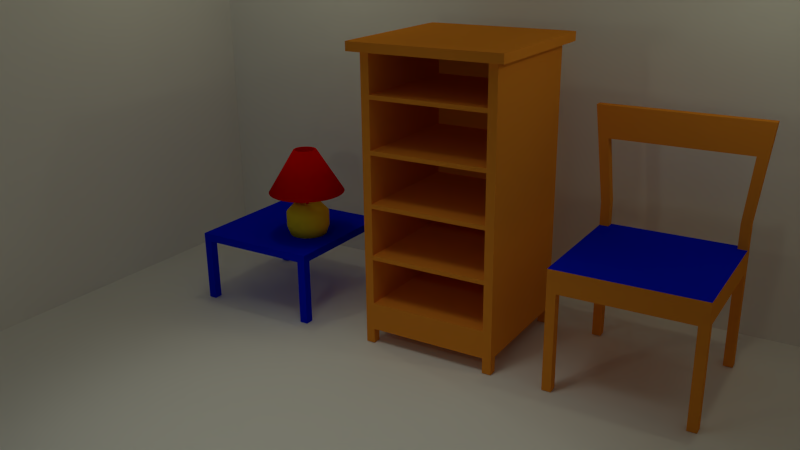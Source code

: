 # Source: TP3_light_shader.blend  (saved by Blender 2.76.0; exported with 4.5.12 LTS)
import bpy
from mathutils import Matrix  # noqa: F401  (used for matrix-valued properties, if any)

bpy.ops.wm.read_factory_settings(use_empty=True)
scene = bpy.context.scene
scene.name = 'Scene'

# ---- collections
col_collection_1 = bpy.data.collections.new('Collection 1'); scene.collection.children.link(col_collection_1)
col_collection_3 = bpy.data.collections.new('Collection 3'); scene.collection.children.link(col_collection_3)

# ---- materials (node trees are filled in below, after node groups)
mat_material_rouge = bpy.data.materials.new('Material_Rouge')
mat_material_rouge.alpha_threshold = 0.0
mat_material_rouge.use_transparent_shadow = False
mat_material_rouge.diffuse_color = (0.8, 0.001822, 0.000929, 1.0)
mat_material_rouge.roughness = 0.5
mat_material_jaune = bpy.data.materials.new('Material_Jaune')
mat_material_jaune.alpha_threshold = 0.0
mat_material_jaune.use_transparent_shadow = False
mat_material_jaune.diffuse_color = (0.8, 0.6265, 0.02556, 1.0)
mat_material_jaune.roughness = 0.5
mat_material_orange = bpy.data.materials.new('Material_Orange')
mat_material_orange.alpha_threshold = 0.0
mat_material_orange.use_transparent_shadow = False
mat_material_orange.diffuse_color = (0.8, 0.2752, 0.02865, 1.0)
mat_material_orange.specular_color = (1.0, 0.1756, 0.01266)
mat_material_orange.roughness = 0.5
mat_material_bleu = bpy.data.materials.new('Material_bleu')
mat_material_bleu.alpha_threshold = 0.0
mat_material_bleu.use_transparent_shadow = False
mat_material_bleu.diffuse_color = (0.001106, 0.00971, 0.8, 1.0)
mat_material_bleu.roughness = 0.5
mat_material_005 = bpy.data.materials.new('Material.005')
mat_material_005.alpha_threshold = 0.0
mat_material_005.use_transparent_shadow = False
mat_material_005.roughness = 0.5
mat_material_005.specular_intensity = 0.06962

# ---- material node trees

# ---- world
world_world = bpy.data.worlds.new('World'); scene.world = world_world
world_world.color = (0.05088, 0.05088, 0.05088)
world_world.use_sun_shadow = False
world_world.sun_shadow_jitter_overblur = 0.0
world_world.cycles.sampling_method = 'MANUAL'
world_world.cycles.sample_map_resolution = 256

# ---- cameras
cam_camera = bpy.data.cameras.new('Camera')
cam_camera.clip_end = 100.0
cam_camera.lens = 35.0
cam_camera.sensor_width = 32.0
cam_camera.sensor_height = 18.0
cam_camera.ortho_scale = 7.314
cam_camera.dof.focus_distance = 0.0
cam_camera.dof.aperture_fstop = 128.0

# ---- lights
light_point_002 = bpy.data.lights.new('Point.002', 'POINT')
light_point_002.color = (0.9912, 1.0, 0.6612)
light_point_002.transmission_factor = 0.0
light_point_002.energy = 26.0
light_point_002.shadow_buffer_clip_start = 0.5
light_point_002.shadow_soft_size = 0.1
light_point_002.shadow_maximum_resolution = 0.006
light_point_002.use_absolute_resolution = True
light_point_002.cycles.use_multiple_importance_sampling = False
light_point_001 = bpy.data.lights.new('Point.001', 'POINT')
light_point_001.color = (0.9912, 1.0, 0.6612)
light_point_001.transmission_factor = 0.0
light_point_001.energy = 26.0
light_point_001.shadow_buffer_clip_start = 0.5
light_point_001.shadow_soft_size = 0.1
light_point_001.shadow_maximum_resolution = 0.006
light_point_001.use_absolute_resolution = True
light_point_001.cycles.use_multiple_importance_sampling = False
light_point = bpy.data.lights.new('Point', 'POINT')
light_point.color = (0.9912, 1.0, 0.6612)
light_point.transmission_factor = 0.0
light_point.energy = 26.0
light_point.shadow_buffer_clip_start = 0.5
light_point.shadow_soft_size = 0.1
light_point.shadow_maximum_resolution = 0.006
light_point.use_absolute_resolution = True
light_point.cycles.use_multiple_importance_sampling = False
light_spot_001 = bpy.data.lights.new('Spot.001', 'SPOT')
light_spot_001.color = (0.9525, 1.0, 0.8523)
light_spot_001.transmission_factor = 0.0
light_spot_001.energy = 244.0
light_spot_001.shadow_buffer_clip_start = 0.5
light_spot_001.shadow_soft_size = 0.963
light_spot_001.shadow_maximum_resolution = 0.006
light_spot_001.use_absolute_resolution = True
light_spot_001.use_square = True
light_spot_001.spot_blend = 0.7196
light_spot_001.spot_size = 1.119
light_spot_001.cycles.use_multiple_importance_sampling = False

# ---- meshes
me_cylinder_002 = bpy.data.meshes.new('Cylinder.002')
me_cylinder_002.from_pydata([(2.576e-07, 0.8382, -3.09), (2.421e-07, 0.4526, -1.495), (0.1635, 0.8221, -3.09), (0.08829, 0.4439, -1.495), (0.3208, 0.7744, -3.09), (0.1732, 0.4181, -1.495), (0.4657, 0.6969, -3.09), (0.2514, 0.3763, -1.495), (0.5927, 0.5927, -3.09), (0.32, 0.32, -1.495), (0.6969, 0.4657, -3.09), (0.3763, 0.2514, -1.495), (0.7744, 0.3208, -3.09), (0.4181, 0.1732, -1.495), (0.8221, 0.1635, -3.09), (0.4439, 0.08829, -1.495), (0.8382, 3.478e-07, -3.09), (0.4526, 4.051e-07, -1.495), (0.8221, -0.1635, -3.09), (0.4439, -0.08829, -1.495), (0.7744, -0.3208, -3.09), (0.4181, -0.1732, -1.495), (0.6969, -0.4657, -3.09), (0.3763, -0.2514, -1.495), (0.5927, -0.5927, -3.09), (0.32, -0.32, -1.495), (0.4657, -0.6969, -3.09), (0.2514, -0.3763, -1.495), (0.3208, -0.7744, -3.09), (0.1732, -0.4181, -1.495), (0.1635, -0.8221, -3.09), (0.08829, -0.4439, -1.495), (-1.548e-08, -0.8382, -3.09), (1.371e-07, -0.4526, -1.495), (-0.1635, -0.8221, -3.09), (-0.08829, -0.4439, -1.495), (-0.3208, -0.7744, -3.09), (-0.1732, -0.4181, -1.495), (-0.4657, -0.6969, -3.09), (-0.2514, -0.3763, -1.495), (-0.5927, -0.5927, -3.09), (-0.32, -0.32, -1.495), (-0.6969, -0.4657, -3.09), (-0.3763, -0.2514, -1.495), (-0.7744, -0.3208, -3.09), (-0.4181, -0.1732, -1.495), (-0.8221, -0.1635, -3.09), (-0.4439, -0.08829, -1.495), (-0.8382, 1.094e-06, -3.09), (-0.4526, 7.863e-07, -1.495), (-0.8221, 0.1635, -3.09), (-0.4439, 0.08829, -1.495), (-0.7744, 0.3208, -3.09), (-0.4181, 0.1732, -1.495), (-0.6969, 0.4657, -3.09), (-0.3763, 0.2514, -1.495), (-0.5927, 0.5927, -3.09), (-0.32, 0.32, -1.495), (-0.4657, 0.6969, -3.09), (-0.2514, 0.3763, -1.495), (-0.3208, 0.7744, -3.09), (-0.1732, 0.4181, -1.495), (-0.1635, 0.8221, -3.09), (-0.08829, 0.4439, -1.495), (2.384e-07, 1.0, -2.636), (2.384e-07, 1.0, -1.969), (0.1951, 0.9808, -1.969), (0.1951, 0.9808, -2.636), (0.3827, 0.9239, -1.969), (0.3827, 0.9239, -2.636), (0.5556, 0.8315, -1.969), (0.5556, 0.8315, -2.636), (0.7071, 0.7071, -1.969), (0.7071, 0.7071, -2.636), (0.8315, 0.5556, -1.969), (0.8315, 0.5556, -2.636), (0.9239, 0.3827, -1.969), (0.9239, 0.3827, -2.636), (0.9808, 0.1951, -1.969), (0.9808, 0.1951, -2.636), (1.0, 3.139e-07, -1.969), (1.0, 3.139e-07, -2.636), (0.9808, -0.1951, -1.969), (0.9808, -0.1951, -2.636), (0.9239, -0.3827, -1.969), (0.9239, -0.3827, -2.636), (0.8315, -0.5556, -1.969), (0.8315, -0.5556, -2.636), (0.7071, -0.7071, -1.969), (0.7071, -0.7071, -2.636), (0.5556, -0.8315, -1.969), (0.5556, -0.8315, -2.636), (0.3827, -0.9239, -1.969), (0.3827, -0.9239, -2.636), (0.1951, -0.9808, -1.969), (0.1951, -0.9808, -2.636), (-8.742e-08, -1.0, -1.969), (-8.742e-08, -1.0, -2.636), (-0.1951, -0.9808, -1.969), (-0.1951, -0.9808, -2.636), (-0.3827, -0.9239, -1.969), (-0.3827, -0.9239, -2.636), (-0.5556, -0.8315, -1.969), (-0.5556, -0.8315, -2.636), (-0.7071, -0.7071, -1.969), (-0.7071, -0.7071, -2.636), (-0.8315, -0.5556, -1.969), (-0.8315, -0.5556, -2.636), (-0.9239, -0.3827, -1.969), (-0.9239, -0.3827, -2.636), (-0.9808, -0.1951, -1.969), (-0.9808, -0.1951, -2.636), (-1.0, 1.204e-06, -1.969), (-1.0, 1.204e-06, -2.636), (-0.9808, 0.1951, -1.969), (-0.9808, 0.1951, -2.636), (-0.9239, 0.3827, -1.969), (-0.9239, 0.3827, -2.636), (-0.8315, 0.5556, -1.969), (-0.8315, 0.5556, -2.636), (-0.7071, 0.7071, -1.969), (-0.7071, 0.7071, -2.636), (-0.5556, 0.8315, -1.969), (-0.5556, 0.8315, -2.636), (-0.3827, 0.9239, -1.969), (-0.3827, 0.9239, -2.636), (-0.1951, 0.9808, -1.969), (-0.1951, 0.9808, -2.636), (0.1102, 0.5541, -1.495), (2.901e-07, 0.5649, -1.495), (0.2162, 0.5219, -1.495), (0.3139, 0.4697, -1.495), (0.3995, 0.3995, -1.495), (0.4697, 0.3139, -1.495), (0.5219, 0.2162, -1.495), (0.5541, 0.1102, -1.495), (0.5649, 4.051e-07, -1.495), (0.5541, -0.1102, -1.495), (0.5219, -0.2162, -1.495), (0.4697, -0.3139, -1.495), (0.3995, -0.3995, -1.495), (0.3139, -0.4697, -1.495), (0.2162, -0.5219, -1.495), (0.1102, -0.5541, -1.495), (1.06e-07, -0.5649, -1.495), (-0.1102, -0.5541, -1.495), (-0.2162, -0.5219, -1.495), (-0.3139, -0.4697, -1.495), (-0.3995, -0.3995, -1.495), (-0.4697, -0.3139, -1.495), (-0.5219, -0.2162, -1.495), (-0.5541, -0.1102, -1.495), (-0.5649, 9.079e-07, -1.495), (-0.5541, 0.1102, -1.495), (-0.5219, 0.2162, -1.495), (-0.4697, 0.3139, -1.495), (-0.3995, 0.3995, -1.495), (-0.3139, 0.4697, -1.495), (-0.2162, 0.5219, -1.495), (-0.1102, 0.5541, -1.495), (0.01245, 0.06258, -1.624), (2.468e-07, 0.06381, -1.624), (0.02442, 0.05895, -1.624), (0.03545, 0.05306, -1.624), (0.04512, 0.04512, -1.624), (0.05306, 0.03545, -1.624), (0.05895, 0.02442, -1.624), (0.06258, 0.01245, -1.624), (0.06381, 4.149e-07, -1.624), (0.06258, -0.01245, -1.624), (0.05895, -0.02442, -1.624), (0.05306, -0.03545, -1.624), (0.04512, -0.04512, -1.624), (0.03545, -0.05306, -1.624), (0.02442, -0.05895, -1.624), (0.01245, -0.06258, -1.624), (2.656e-07, -0.06381, -1.624), (-0.01245, -0.06258, -1.624), (-0.02442, -0.05895, -1.624), (-0.03545, -0.05306, -1.624), (-0.04512, -0.04512, -1.624), (-0.05306, -0.03545, -1.624), (-0.05895, -0.02442, -1.624), (-0.06258, -0.01245, -1.624), (-0.06381, 4.536e-07, -1.624), (-0.06258, 0.01245, -1.624), (-0.05895, 0.02442, -1.624), (-0.05306, 0.03545, -1.624), (-0.04512, 0.04512, -1.624), (-0.03545, 0.05306, -1.624), (-0.02442, 0.05895, -1.624), (-0.01245, 0.06258, -1.624), (0.08829, 0.4439, -1.624), (2.421e-07, 0.4526, -1.624), (0.1732, 0.4181, -1.624), (0.2514, 0.3763, -1.624), (0.32, 0.32, -1.624), (0.3763, 0.2514, -1.624), (0.4181, 0.1732, -1.624), (0.4439, 0.08829, -1.624), (0.4526, 4.051e-07, -1.624), (0.4439, -0.08829, -1.624), (0.4181, -0.1732, -1.624), (0.3763, -0.2514, -1.624), (0.32, -0.32, -1.624), (0.2514, -0.3763, -1.624), (0.1732, -0.4181, -1.624), (0.08829, -0.4439, -1.624), (1.371e-07, -0.4526, -1.624), (-0.08829, -0.4439, -1.624), (-0.1732, -0.4181, -1.624), (-0.2514, -0.3763, -1.624), (-0.32, -0.32, -1.624), (-0.3763, -0.2514, -1.624), (-0.4181, -0.1732, -1.624), (-0.4439, -0.08829, -1.624), (-0.4526, 7.863e-07, -1.624), (-0.4439, 0.08829, -1.624), (-0.4181, 0.1732, -1.624), (-0.3763, 0.2514, -1.624), (-0.32, 0.32, -1.624), (-0.2514, 0.3763, -1.624), (-0.1732, 0.4181, -1.624), (-0.08829, 0.4439, -1.624), (0.01245, 0.06258, -0.6642), (-2.3e-07, 0.06381, -0.6642), (0.02442, 0.05895, -0.6642), (0.03545, 0.05306, -0.6642), (0.04512, 0.04512, -0.6642), (0.05306, 0.03545, -0.6642), (0.05895, 0.02442, -0.6642), (0.06258, 0.01245, -0.6642), (0.06381, 4.149e-07, -0.6642), (0.06258, -0.01245, -0.6642), (0.05895, -0.02442, -0.6642), (0.05306, -0.03545, -0.6642), (0.04512, -0.04512, -0.6642), (0.03545, -0.05306, -0.6642), (0.02442, -0.05895, -0.6642), (0.01245, -0.06258, -0.6642), (-2.112e-07, -0.06381, -0.6642), (-0.01245, -0.06258, -0.6642), (-0.02442, -0.05895, -0.6642), (-0.03545, -0.05306, -0.6642), (-0.04512, -0.04512, -0.6642), (-0.05306, -0.03545, -0.6642), (-0.05895, -0.02442, -0.6642), (-0.06258, -0.01245, -0.6642), (-0.06381, 4.536e-07, -0.6642), (-0.06258, 0.01245, -0.6642), (-0.05895, 0.02442, -0.6642), (-0.05306, 0.03545, -0.6642), (-0.04512, 0.04512, -0.6642), (-0.03545, 0.05306, -0.6642), (-0.02442, 0.05895, -0.6642), (-0.01245, 0.06258, -0.6642), (-1.143e-07, 1.692, -1.0), (1.659e-08, 0.4535, 1.0), (0.33, 1.659, -1.0), (0.08847, 0.4448, 1.0), (0.6473, 1.563, -1.0), (0.1735, 0.419, 1.0), (0.9398, 1.406, -1.0), (0.2519, 0.3771, 1.0), (1.196, 1.196, -1.0), (0.3207, 0.3207, 1.0), (1.406, 0.9398, -1.0), (0.3771, 0.2519, 1.0), (1.563, 0.6473, -1.0), (0.419, 0.1735, 1.0), (1.659, 0.33, -1.0), (0.4448, 0.08847, 1.0), (1.692, -8.468e-08, -1.0), (0.4535, 1.726e-07, 1.0), (1.659, -0.33, -1.0), (0.4448, -0.08847, 1.0), (1.563, -0.6473, -1.0), (0.419, -0.1735, 1.0), (1.406, -0.9398, -1.0), (0.3771, -0.2519, 1.0), (1.196, -1.196, -1.0), (0.3207, -0.3207, 1.0), (0.9398, -1.406, -1.0), (0.2519, -0.3771, 1.0), (0.6473, -1.563, -1.0), (0.1735, -0.419, 1.0), (0.33, -1.659, -1.0), (0.08847, -0.4448, 1.0), (-6.408e-07, -1.692, -1.0), (-9.614e-08, -0.4535, 1.0), (-0.33, -1.659, -1.0), (-0.08847, -0.4448, 1.0), (-0.6473, -1.563, -1.0), (-0.1735, -0.419, 1.0), (-0.9398, -1.406, -1.0), (-0.2519, -0.3771, 1.0), (-1.196, -1.196, -1.0), (-0.3207, -0.3207, 1.0), (-1.406, -0.9398, -1.0), (-0.3771, -0.2519, 1.0), (-1.563, -0.6473, -1.0), (-0.419, -0.1735, 1.0), (-1.659, -0.33, -1.0), (-0.4448, -0.08847, 1.0), (-1.692, 1.41e-06, -1.0), (-0.4535, 5.793e-07, 1.0), (-1.659, 0.33, -1.0), (-0.4448, 0.08847, 1.0), (-1.563, 0.6473, -1.0), (-0.419, 0.1735, 1.0), (-1.406, 0.9398, -1.0), (-0.3771, 0.2519, 1.0), (-1.196, 1.196, -1.0), (-0.3207, 0.3207, 1.0), (-0.9398, 1.406, -1.0), (-0.2519, 0.3771, 1.0), (-0.6473, 1.563, -1.0), (-0.1735, 0.419, 1.0), (-0.33, 1.659, -1.0), (-0.08847, 0.4448, 1.0), (0.1046, 0.526, 1.0), (5.506e-08, 0.5363, 1.0), (0.2053, 0.4955, 1.0), (0.298, 0.446, 1.0), (0.3793, 0.3793, 1.0), (0.446, 0.298, 1.0), (0.4955, 0.2053, 1.0), (0.526, 0.1046, 1.0), (0.5363, 1.726e-07, 1.0), (0.526, -0.1046, 1.0), (0.4955, -0.2053, 1.0), (0.446, -0.298, 1.0), (0.3793, -0.3793, 1.0), (0.298, -0.446, 1.0), (0.2053, -0.4955, 1.0), (0.1046, -0.526, 1.0), (-1.197e-07, -0.5363, 1.0), (-0.1046, -0.526, 1.0), (-0.2053, -0.4955, 1.0), (-0.298, -0.446, 1.0), (-0.3793, -0.3793, 1.0), (-0.446, -0.298, 1.0), (-0.4955, -0.2053, 1.0), (-0.526, -0.1046, 1.0), (-0.5363, 6.5e-07, 1.0), (-0.526, 0.1046, 1.0), (-0.4955, 0.2053, 1.0), (-0.446, 0.298, 1.0), (-0.3793, 0.3793, 1.0), (-0.298, 0.446, 1.0), (-0.2053, 0.4955, 1.0), (-0.1046, 0.526, 1.0), (-9.095e-08, 1.766, -1.0), (0.3445, 1.732, -1.0), (0.6758, 1.632, -1.0), (0.9811, 1.468, -1.0), (1.249, 1.249, -1.0), (1.468, 0.9811, -1.0), (1.632, 0.6758, -1.0), (1.732, 0.3445, -1.0), (1.766, -8.496e-08, -1.0), (1.732, -0.3445, -1.0), (1.632, -0.6758, -1.0), (1.468, -0.9811, -1.0), (1.249, -1.249, -1.0), (0.9811, -1.468, -1.0), (0.6758, -1.632, -1.0), (0.3445, -1.732, -1.0), (-6.664e-07, -1.766, -1.0), (-0.3445, -1.732, -1.0), (-0.6758, -1.632, -1.0), (-0.9811, -1.468, -1.0), (-1.249, -1.249, -1.0), (-1.468, -0.9811, -1.0), (-1.632, -0.6758, -1.0), (-1.732, -0.3445, -1.0), (-1.766, 1.487e-06, -1.0), (-1.732, 0.3445, -1.0), (-1.632, 0.6758, -1.0), (-1.468, 0.9811, -1.0), (-1.249, 1.249, -1.0), (-0.9811, 1.468, -1.0), (-0.6758, 1.632, -1.0), (-0.3445, 1.732, -1.0)], [], [(65, 129, 128, 66), (66, 128, 130, 68), (68, 130, 131, 70), (70, 131, 132, 72), (72, 132, 133, 74), (74, 133, 134, 76), (76, 134, 135, 78), (78, 135, 136, 80), (80, 136, 137, 82), (82, 137, 138, 84), (84, 138, 139, 86), (86, 139, 140, 88), (88, 140, 141, 90), (90, 141, 142, 92), (92, 142, 143, 94), (94, 143, 144, 96), (96, 144, 145, 98), (98, 145, 146, 100), (100, 146, 147, 102), (102, 147, 148, 104), (104, 148, 149, 106), (106, 149, 150, 108), (108, 150, 151, 110), (110, 151, 152, 112), (112, 152, 153, 114), (114, 153, 154, 116), (116, 154, 155, 118), (118, 155, 156, 120), (120, 156, 157, 122), (122, 157, 158, 124), (33, 31, 207, 208), (126, 159, 129, 65), (124, 158, 159, 126), (0, 2, 4, 6, 8, 10, 12, 14, 16, 18, 20, 22, 24, 26, 28, 30, 32, 34, 36, 38, 40, 42, 44, 46, 48, 50, 52, 54, 56, 58, 60, 62), (60, 125, 127, 62), (125, 124, 126, 127), (62, 127, 64, 0), (127, 126, 65, 64), (58, 123, 125, 60), (123, 122, 124, 125), (56, 121, 123, 58), (121, 120, 122, 123), (54, 119, 121, 56), (119, 118, 120, 121), (52, 117, 119, 54), (117, 116, 118, 119), (50, 115, 117, 52), (115, 114, 116, 117), (48, 113, 115, 50), (113, 112, 114, 115), (46, 111, 113, 48), (111, 110, 112, 113), (44, 109, 111, 46), (109, 108, 110, 111), (42, 107, 109, 44), (107, 106, 108, 109), (40, 105, 107, 42), (105, 104, 106, 107), (38, 103, 105, 40), (103, 102, 104, 105), (36, 101, 103, 38), (101, 100, 102, 103), (34, 99, 101, 36), (99, 98, 100, 101), (32, 97, 99, 34), (97, 96, 98, 99), (30, 95, 97, 32), (95, 94, 96, 97), (28, 93, 95, 30), (93, 92, 94, 95), (26, 91, 93, 28), (91, 90, 92, 93), (24, 89, 91, 26), (89, 88, 90, 91), (22, 87, 89, 24), (87, 86, 88, 89), (20, 85, 87, 22), (85, 84, 86, 87), (18, 83, 85, 20), (83, 82, 84, 85), (16, 81, 83, 18), (81, 80, 82, 83), (14, 79, 81, 16), (79, 78, 80, 81), (12, 77, 79, 14), (77, 76, 78, 79), (10, 75, 77, 12), (75, 74, 76, 77), (8, 73, 75, 10), (73, 72, 74, 75), (6, 71, 73, 8), (71, 70, 72, 73), (4, 69, 71, 6), (69, 68, 70, 71), (2, 67, 69, 4), (67, 66, 68, 69), (0, 64, 67, 2), (64, 65, 66, 67), (1, 3, 128, 129), (3, 5, 130, 128), (5, 7, 131, 130), (7, 9, 132, 131), (9, 11, 133, 132), (11, 13, 134, 133), (13, 15, 135, 134), (15, 17, 136, 135), (17, 19, 137, 136), (19, 21, 138, 137), (21, 23, 139, 138), (23, 25, 140, 139), (25, 27, 141, 140), (27, 29, 142, 141), (29, 31, 143, 142), (31, 33, 144, 143), (33, 35, 145, 144), (35, 37, 146, 145), (37, 39, 147, 146), (39, 41, 148, 147), (41, 43, 149, 148), (43, 45, 150, 149), (45, 47, 151, 150), (47, 49, 152, 151), (49, 51, 153, 152), (51, 53, 154, 153), (53, 55, 155, 154), (55, 57, 156, 155), (57, 59, 157, 156), (59, 61, 158, 157), (61, 63, 159, 158), (63, 1, 129, 159), (182, 181, 245, 246), (7, 5, 194, 195), (61, 59, 221, 222), (35, 33, 208, 209), (9, 7, 195, 196), (63, 61, 222, 223), (37, 35, 209, 210), (11, 9, 196, 197), (1, 63, 223, 193), (39, 37, 210, 211), (13, 11, 197, 198), (41, 39, 211, 212), (15, 13, 198, 199), (43, 41, 212, 213), (17, 15, 199, 200), (45, 43, 213, 214), (19, 17, 200, 201), (47, 45, 214, 215), (21, 19, 201, 202), (49, 47, 215, 216), (23, 21, 202, 203), (51, 49, 216, 217), (25, 23, 203, 204), (53, 51, 217, 218), (27, 25, 204, 205), (55, 53, 218, 219), (29, 27, 205, 206), (3, 1, 193, 192), (57, 55, 219, 220), (31, 29, 206, 207), (5, 3, 192, 194), (59, 57, 220, 221), (161, 160, 192, 193), (160, 162, 194, 192), (162, 163, 195, 194), (163, 164, 196, 195), (164, 165, 197, 196), (165, 166, 198, 197), (166, 167, 199, 198), (167, 168, 200, 199), (168, 169, 201, 200), (169, 170, 202, 201), (170, 171, 203, 202), (171, 172, 204, 203), (172, 173, 205, 204), (173, 174, 206, 205), (174, 175, 207, 206), (175, 176, 208, 207), (176, 177, 209, 208), (177, 178, 210, 209), (178, 179, 211, 210), (179, 180, 212, 211), (180, 181, 213, 212), (181, 182, 214, 213), (182, 183, 215, 214), (183, 184, 216, 215), (184, 185, 217, 216), (185, 186, 218, 217), (186, 187, 219, 218), (187, 188, 220, 219), (188, 189, 221, 220), (189, 190, 222, 221), (190, 191, 223, 222), (191, 161, 193, 223), (224, 225, 255, 254, 253, 252, 251, 250, 249, 248, 247, 246, 245, 244, 243, 242, 241, 240, 239, 238, 237, 236, 235, 234, 233, 232, 231, 230, 229, 228, 227, 226), (169, 168, 232, 233), (183, 182, 246, 247), (170, 169, 233, 234), (184, 183, 247, 248), (171, 170, 234, 235), (185, 184, 248, 249), (172, 171, 235, 236), (186, 185, 249, 250), (173, 172, 236, 237), (187, 186, 250, 251), (174, 173, 237, 238), (160, 161, 225, 224), (188, 187, 251, 252), (175, 174, 238, 239), (162, 160, 224, 226), (189, 188, 252, 253), (176, 175, 239, 240), (163, 162, 226, 227), (190, 189, 253, 254), (177, 176, 240, 241), (164, 163, 227, 228), (191, 190, 254, 255), (178, 177, 241, 242), (165, 164, 228, 229), (161, 191, 255, 225), (179, 178, 242, 243), (166, 165, 229, 230), (180, 179, 243, 244), (167, 166, 230, 231), (181, 180, 244, 245), (168, 167, 231, 232), (352, 321, 320, 353), (353, 320, 322, 354), (354, 322, 323, 355), (355, 323, 324, 356), (356, 324, 325, 357), (357, 325, 326, 358), (358, 326, 327, 359), (359, 327, 328, 360), (360, 328, 329, 361), (361, 329, 330, 362), (362, 330, 331, 363), (363, 331, 332, 364), (364, 332, 333, 365), (365, 333, 334, 366), (366, 334, 335, 367), (367, 335, 336, 368), (368, 336, 337, 369), (369, 337, 338, 370), (370, 338, 339, 371), (371, 339, 340, 372), (372, 340, 341, 373), (373, 341, 342, 374), (374, 342, 343, 375), (375, 343, 344, 376), (376, 344, 345, 377), (377, 345, 346, 378), (378, 346, 347, 379), (379, 347, 348, 380), (380, 348, 349, 381), (381, 349, 350, 382), (259, 258, 260, 261), (383, 351, 321, 352), (382, 350, 351, 383), (261, 260, 262, 263), (257, 259, 320, 321), (259, 261, 322, 320), (261, 263, 323, 322), (263, 265, 324, 323), (265, 267, 325, 324), (267, 269, 326, 325), (269, 271, 327, 326), (271, 273, 328, 327), (273, 275, 329, 328), (275, 277, 330, 329), (277, 279, 331, 330), (279, 281, 332, 331), (281, 283, 333, 332), (283, 285, 334, 333), (285, 287, 335, 334), (287, 289, 336, 335), (289, 291, 337, 336), (291, 293, 338, 337), (293, 295, 339, 338), (295, 297, 340, 339), (297, 299, 341, 340), (299, 301, 342, 341), (301, 303, 343, 342), (303, 305, 344, 343), (305, 307, 345, 344), (307, 309, 346, 345), (309, 311, 347, 346), (311, 313, 348, 347), (313, 315, 349, 348), (315, 317, 350, 349), (317, 319, 351, 350), (319, 257, 321, 351), (258, 256, 352, 353), (260, 258, 353, 354), (262, 260, 354, 355), (264, 262, 355, 356), (266, 264, 356, 357), (268, 266, 357, 358), (270, 268, 358, 359), (272, 270, 359, 360), (274, 272, 360, 361), (276, 274, 361, 362), (278, 276, 362, 363), (280, 278, 363, 364), (282, 280, 364, 365), (284, 282, 365, 366), (286, 284, 366, 367), (288, 286, 367, 368), (290, 288, 368, 369), (292, 290, 369, 370), (294, 292, 370, 371), (296, 294, 371, 372), (298, 296, 372, 373), (300, 298, 373, 374), (302, 300, 374, 375), (304, 302, 375, 376), (306, 304, 376, 377), (308, 306, 377, 378), (310, 308, 378, 379), (312, 310, 379, 380), (314, 312, 380, 381), (316, 314, 381, 382), (318, 316, 382, 383), (256, 318, 383, 352), (263, 262, 264, 265), (265, 264, 266, 267), (267, 266, 268, 269), (269, 268, 270, 271), (271, 270, 272, 273), (273, 272, 274, 275), (275, 274, 276, 277), (277, 276, 278, 279), (279, 278, 280, 281), (281, 280, 282, 283), (283, 282, 284, 285), (285, 284, 286, 287), (287, 286, 288, 289), (289, 288, 290, 291), (291, 290, 292, 293), (293, 292, 294, 295), (295, 294, 296, 297), (297, 296, 298, 299), (299, 298, 300, 301), (301, 300, 302, 303), (303, 302, 304, 305), (305, 304, 306, 307), (307, 306, 308, 309), (309, 308, 310, 311), (311, 310, 312, 313), (313, 312, 314, 315), (315, 314, 316, 317), (317, 316, 318, 319), (319, 318, 256, 257), (257, 256, 258, 259)])
me_cylinder_002.polygons.foreach_set('use_smooth', [True] * 354)
me_cylinder_002.polygons.foreach_set('material_index', [1, 1, 1, 1, 1, 1, 1, 1, 1, 1, 1, 1, 1, 1, 1, 1, 1, 1, 1, 1, 1, 1, 1, 1, 1, 1, 1, 1, 1, 1, 1, 1, 1, 1, 1, 1, 1, 1, 1, 1, 1, 1, 1, 1, 1, 1, 1, 1, 1, 1, 1, 1, 1, 1, 1, 1, 1, 1, 1, 1, 1, 1, 1, 1, 1, 1, 1, 1, 1, 1, 1, 1, 1, 1, 1, 1, 1, 1, 1, 1, 1, 1, 1, 1, 1, 1, 1, 1, 1, 1, 1, 1, 1, 1, 1, 1, 1, 1, 1, 1, 1, 1, 1, 1, 1, 1, 1, 1, 1, 1, 1, 1, 1, 1, 1, 1, 1, 1, 1, 1, 1, 1, 1, 1, 1, 1, 1, 1, 1, 1, 0, 1, 1, 1, 1, 1, 1, 1, 1, 1, 1, 1, 1, 1, 1, 1, 1, 1, 1, 1, 1, 1, 1, 1, 1, 1, 1, 1, 1, 1, 1, 1, 1, 1, 1, 1, 1, 1, 1, 1, 1, 1, 1, 1, 1, 1, 1, 1, 1, 1, 1, 1, 1, 1, 1, 1, 1, 1, 1, 1, 1, 1, 1, 1, 0, 0, 0, 0, 0, 0, 0, 0, 0, 0, 0, 0, 0, 0, 0, 0, 0, 0, 0, 0, 0, 0, 0, 0, 0, 0, 0, 0, 0, 0, 0, 0, 0, 0, 0, 0, 0, 0, 0, 0, 0, 0, 0, 0, 0, 0, 0, 0, 0, 0, 0, 0, 0, 0, 0, 0, 0, 0, 0, 0, 0, 0, 0, 0, 0, 0, 0, 0, 0, 0, 0, 0, 0, 0, 0, 0, 0, 0, 0, 0, 0, 0, 0, 0, 0, 0, 0, 0, 0, 0, 0, 0, 0, 0, 0, 0, 0, 0, 0, 0, 0, 0, 0, 0, 0, 0, 0, 0, 0, 0, 0, 0, 0, 0, 0, 0, 0, 0, 0, 0, 0, 0, 0, 0, 0, 0, 0, 0, 0, 0, 0, 0, 0, 0, 0, 0, 0, 0, 0, 0, 0, 0, 0, 0, 0, 0, 0, 0, 0, 0, 0, 0, 0, 0, 0, 0, 0, 0, 0, 0])
_k = {(0, 2): 1.0, (128, 129): 0.68627, (2, 4): 1.0, (128, 130): 0.68627, (4, 6): 1.0, (130, 131): 0.68627, (6, 8): 1.0, (131, 132): 0.68627, (8, 10): 1.0, (132, 133): 0.68627, (10, 12): 1.0, (133, 134): 0.68627, (12, 14): 1.0, (134, 135): 0.68627, (14, 16): 1.0, (135, 136): 0.68627, (16, 18): 1.0, (136, 137): 0.68627, (18, 20): 1.0, (137, 138): 0.68627, (20, 22): 1.0, (138, 139): 0.68627, (22, 24): 1.0, (139, 140): 0.68627, (24, 26): 1.0, (140, 141): 0.68627, (26, 28): 1.0, (141, 142): 0.68627, (28, 30): 1.0, (142, 143): 0.68627, (30, 32): 1.0, (143, 144): 0.68627, (32, 34): 1.0, (144, 145): 0.68627, (34, 36): 1.0, (145, 146): 0.68627, (36, 38): 1.0, (146, 147): 0.68627, (38, 40): 1.0, (147, 148): 0.68627, (40, 42): 1.0, (148, 149): 0.68627, (42, 44): 1.0, (149, 150): 0.68627, (44, 46): 1.0, (150, 151): 0.68627, (46, 48): 1.0, (151, 152): 0.68627, (48, 50): 1.0, (152, 153): 0.68627, (50, 52): 1.0, (153, 154): 0.68627, (52, 54): 1.0, (154, 155): 0.68627, (54, 56): 1.0, (155, 156): 0.68627, (56, 58): 1.0, (156, 157): 0.68627, (58, 60): 1.0, (157, 158): 0.68627, (60, 62): 1.0, (158, 159): 0.68627, (0, 62): 1.0, (129, 159): 0.68627, (124, 126): 0.46667, (65, 126): 0.46667, (122, 124): 0.46667, (120, 122): 0.46667, (118, 120): 0.46667, (116, 118): 0.46667, (114, 116): 0.46667, (112, 114): 0.46667, (110, 112): 0.46667, (108, 110): 0.46667, (106, 108): 0.46667, (104, 106): 0.46667, (102, 104): 0.46667, (100, 102): 0.46667, (98, 100): 0.46667, (96, 98): 0.46667, (94, 96): 0.46667, (92, 94): 0.46667, (90, 92): 0.46667, (88, 90): 0.46667, (86, 88): 0.46667, (84, 86): 0.46667, (82, 84): 0.46667, (80, 82): 0.46667, (78, 80): 0.46667, (76, 78): 0.46667, (74, 76): 0.46667, (72, 74): 0.46667, (70, 72): 0.46667, (68, 70): 0.46667, (66, 68): 0.46667, (65, 66): 0.46667, (1, 3): 1.0, (3, 5): 1.0, (5, 7): 1.0, (7, 9): 1.0, (9, 11): 1.0, (11, 13): 1.0, (13, 15): 1.0, (15, 17): 1.0, (17, 19): 1.0, (19, 21): 1.0, (21, 23): 1.0, (23, 25): 1.0, (25, 27): 1.0, (27, 29): 1.0, (29, 31): 1.0, (31, 33): 1.0, (33, 35): 1.0, (35, 37): 1.0, (37, 39): 1.0, (39, 41): 1.0, (41, 43): 1.0, (43, 45): 1.0, (45, 47): 1.0, (47, 49): 1.0, (49, 51): 1.0, (51, 53): 1.0, (53, 55): 1.0, (55, 57): 1.0, (57, 59): 1.0, (59, 61): 1.0, (61, 63): 1.0, (1, 63): 1.0, (352, 353): 1.0, (320, 321): 1.0, (353, 354): 1.0, (320, 322): 1.0, (354, 355): 1.0, (322, 323): 1.0, (355, 356): 1.0, (323, 324): 1.0, (356, 357): 1.0, (324, 325): 1.0, (357, 358): 1.0, (325, 326): 1.0, (358, 359): 1.0, (326, 327): 1.0, (359, 360): 1.0, (327, 328): 1.0, (360, 361): 1.0, (328, 329): 1.0, (361, 362): 1.0, (329, 330): 1.0, (362, 363): 1.0, (330, 331): 1.0, (363, 364): 1.0, (331, 332): 1.0, (364, 365): 1.0, (332, 333): 1.0, (365, 366): 1.0, (333, 334): 1.0, (366, 367): 1.0, (334, 335): 1.0, (367, 368): 1.0, (335, 336): 1.0, (368, 369): 1.0, (336, 337): 1.0, (369, 370): 1.0, (337, 338): 1.0, (370, 371): 1.0, (338, 339): 1.0, (371, 372): 1.0, (339, 340): 1.0, (372, 373): 1.0, (340, 341): 1.0, (373, 374): 1.0, (341, 342): 1.0, (374, 375): 1.0, (342, 343): 1.0, (375, 376): 1.0, (343, 344): 1.0, (376, 377): 1.0, (344, 345): 1.0, (377, 378): 1.0, (345, 346): 1.0, (378, 379): 1.0, (346, 347): 1.0, (379, 380): 1.0, (347, 348): 1.0, (380, 381): 1.0, (348, 349): 1.0, (381, 382): 1.0, (349, 350): 1.0, (382, 383): 1.0, (350, 351): 1.0, (352, 383): 1.0, (321, 351): 1.0, (257, 259): 0.97647, (259, 261): 0.97647, (261, 263): 0.97647, (263, 265): 0.97647, (265, 267): 0.97647, (267, 269): 0.97647, (269, 271): 0.97647, (271, 273): 0.97647, (273, 275): 0.97647, (275, 277): 0.97647, (277, 279): 0.97647, (279, 281): 0.97647, (281, 283): 0.97647, (283, 285): 0.97647, (285, 287): 0.97647, (287, 289): 0.97647, (289, 291): 0.97647, (291, 293): 0.97647, (293, 295): 0.97647, (295, 297): 0.97647, (297, 299): 0.97647, (299, 301): 0.97647, (301, 303): 0.97647, (303, 305): 0.97647, (305, 307): 0.97647, (307, 309): 0.97647, (309, 311): 0.97647, (311, 313): 0.97647, (313, 315): 0.97647, (315, 317): 0.97647, (317, 319): 0.97647, (257, 319): 0.97647, (256, 258): 1.0, (258, 260): 1.0, (260, 262): 1.0, (262, 264): 1.0, (264, 266): 1.0, (266, 268): 1.0, (268, 270): 1.0, (270, 272): 1.0, (272, 274): 1.0, (274, 276): 1.0, (276, 278): 1.0, (278, 280): 1.0, (280, 282): 1.0, (282, 284): 1.0, (284, 286): 1.0, (286, 288): 1.0, (288, 290): 1.0, (290, 292): 1.0, (292, 294): 1.0, (294, 296): 1.0, (296, 298): 1.0, (298, 300): 1.0, (300, 302): 1.0, (302, 304): 1.0, (304, 306): 1.0, (306, 308): 1.0, (308, 310): 1.0, (310, 312): 1.0, (312, 314): 1.0, (314, 316): 1.0, (316, 318): 1.0, (256, 318): 1.0}
me_cylinder_002.attributes.new('crease_edge', 'FLOAT', 'EDGE').data.foreach_set('value', [_k.get((min(e.vertices), max(e.vertices)), 0.0) for e in me_cylinder_002.edges])
me_cylinder_002.materials.append(mat_material_rouge)
me_cylinder_002.materials.append(mat_material_jaune)
me_cylinder_002.use_remesh_preserve_volume = False
me_cylinder_002.use_remesh_preserve_attributes = False
me_cylinder_002.use_mirror_vertex_groups = False
me_cylinder_002.update()
me_cube_004 = bpy.data.meshes.new('Cube.004')
me_cube_004.from_pydata([(-1.0, -1.0, -13.61), (-1.0, -1.0, -6.93), (-1.0, 1.0, -13.61), (-1.0, 1.0, -6.93), (1.0, -1.0, -13.61), (1.0, -1.0, -6.93), (1.0, 1.0, -13.61), (1.0, 1.0, -6.93), (-0.8711, 1.0, -6.93), (0.8711, 1.0, -6.93), (0.8711, 1.0, -13.61), (-0.8711, 1.0, -13.61), (0.8711, -1.0, -6.93), (-0.8711, -1.0, -6.93), (-0.8711, -1.0, -13.61), (0.8711, -1.0, -13.61), (-1.0, -0.8703, -6.93), (-1.0, 0.8703, -6.93), (-1.0, 0.8703, -13.61), (-1.0, -0.8703, -13.61), (1.0, 0.8703, -6.93), (1.0, -0.8703, -6.93), (1.0, -0.8703, -13.61), (1.0, 0.8703, -13.61), (1.0, 1.0, 42.99), (1.0, -1.0, 42.99), (-1.0, 1.0, 42.99), (-1.0, -1.0, 42.99), (-0.8711, 0.8703, -13.61), (-0.8711, -0.8703, -13.61), (0.8711, 0.8703, -13.61), (0.8711, -0.8703, -13.61), (-1.0, -0.8703, -17.28), (-1.0, -1.0, -17.28), (-0.8711, 1.0, -17.28), (-1.0, 1.0, -17.28), (1.0, 0.8703, -17.28), (1.0, 1.0, -17.28), (0.8711, -1.0, -17.28), (1.0, -1.0, -17.28), (0.8711, 1.0, -17.28), (-0.8711, -1.0, -17.28), (-0.8711, -0.8703, -17.28), (0.8711, -0.8703, -17.28), (-1.0, 0.8703, -17.28), (1.0, -0.8703, -17.28), (-0.8711, 0.8703, -17.28), (0.8711, 0.8703, -17.28), (-1.0, -1.0, 42.99), (-1.0, 1.0, 42.99), (1.0, -1.0, 42.99), (1.0, 1.0, 42.99), (-0.8711, 1.0, 42.99), (0.8711, 1.0, 42.99), (0.8711, -1.0, 42.99), (-0.8711, -1.0, 42.99), (-1.0, -0.8703, 42.99), (-1.0, 0.8703, 42.99), (1.0, 0.8703, 42.99), (1.0, -0.8703, 42.99), (-1.0, -1.0, 52.21), (-1.0, 1.0, 52.21), (1.0, -1.0, 52.21), (1.0, 1.0, 52.21), (-0.8711, 1.0, 42.99), (0.8711, 1.0, 42.99), (0.8711, -1.0, 42.99), (-0.8711, -1.0, 42.99), (-1.0, -0.8703, 42.99), (-1.0, 0.8703, 42.99), (1.0, 0.8703, 42.99), (1.0, -0.8703, 42.99), (-0.8711, 1.0, 52.21), (0.8711, 1.0, 52.21), (0.8711, -1.0, 52.21), (-0.8711, -1.0, 52.21), (-1.0, -0.8703, 52.21), (-1.0, 0.8703, 52.21), (1.0, 0.8703, 52.21), (1.0, -0.8703, 52.21), (1.136, 1.136, 54.6), (0.9976, 1.145, 54.6), (-1.136, 1.136, 54.6), (-1.145, 0.9966, 54.6), (-1.145, 0.9966, 52.44), (-1.136, 1.136, 52.44), (0.9976, 1.145, 52.44), (1.136, 1.136, 52.44), (1.145, -0.9966, 52.44), (1.136, -1.136, 52.44), (-0.9976, -1.145, 52.44), (-1.136, -1.136, 52.44), (-0.9976, 1.145, 52.44), (0.9976, -1.145, 52.44), (-1.145, -0.9966, 52.44), (1.145, 0.9966, 52.44), (1.145, -0.9966, 54.6), (1.136, -1.136, 54.6), (-0.9976, -1.145, 54.6), (-1.136, -1.136, 54.6), (-0.9976, 1.145, 54.6), (0.9976, -1.145, 54.6), (1.007, -1.006, 54.6), (-1.007, -1.006, 54.6), (-1.145, -0.9966, 54.6), (1.145, 0.9966, 54.6), (1.007, 1.006, 54.6), (-1.007, 1.006, 54.6), (-0.8711, -1.0, 4.179), (-0.8711, -1.0, 5.228), (-0.8711, -1.0, 16.77), (-0.8711, -1.0, 17.82), (-0.8711, -1.0, 29.35), (-0.8711, -1.0, 30.4), (-0.8711, -1.0, 41.94), (0.8711, -1.0, 41.94), (0.8711, -1.0, 30.4), (0.8711, -1.0, 29.35), (0.8711, -1.0, 17.82), (0.8711, -1.0, 16.77), (0.8711, -1.0, 5.228), (0.8711, -1.0, 4.179), (1.0, -1.0, 4.179), (1.0, -1.0, 5.228), (1.0, -1.0, 16.77), (1.0, -1.0, 17.82), (1.0, -1.0, 29.35), (1.0, -1.0, 30.4), (1.0, -1.0, 41.94), (1.0, -0.8703, 41.94), (1.0, -0.8703, 30.4), (1.0, -0.8703, 29.35), (1.0, -0.8703, 17.82), (1.0, -0.8703, 16.77), (1.0, -0.8703, 5.228), (1.0, -0.8703, 4.179), (-0.8711, 1.0, 41.94), (-0.8711, 1.0, 30.4), (-0.8711, 1.0, 29.35), (-0.8711, 1.0, 17.82), (-0.8711, 1.0, 16.77), (-0.8711, 1.0, 5.228), (-0.8711, 1.0, 4.179), (1.0, 0.8703, 41.94), (1.0, 0.8703, 30.4), (1.0, 0.8703, 29.35), (1.0, 0.8703, 17.82), (1.0, 0.8703, 16.77), (1.0, 0.8703, 5.228), (1.0, 0.8703, 4.179), (-1.0, 1.0, 41.94), (-1.0, 1.0, 30.4), (-1.0, 1.0, 29.35), (-1.0, 1.0, 17.82), (-1.0, 1.0, 16.77), (-1.0, 1.0, 5.228), (-1.0, 1.0, 4.179), (-1.0, 0.8703, 4.179), (-1.0, 0.8703, 5.228), (-1.0, 0.8703, 16.77), (-1.0, 0.8703, 17.82), (-1.0, 0.8703, 29.35), (-1.0, 0.8703, 30.4), (-1.0, 0.8703, 41.94), (-1.0, -0.8703, 41.94), (-1.0, -0.8703, 30.4), (-1.0, -0.8703, 29.35), (-1.0, -0.8703, 17.82), (-1.0, -0.8703, 16.77), (-1.0, -0.8703, 5.228), (-1.0, -0.8703, 4.179), (-1.0, -1.0, 4.179), (-1.0, -1.0, 5.228), (-1.0, -1.0, 16.77), (-1.0, -1.0, 17.82), (-1.0, -1.0, 29.35), (-1.0, -1.0, 30.4), (-1.0, -1.0, 41.94), (1.0, 1.0, 41.94), (1.0, 1.0, 30.4), (1.0, 1.0, 29.35), (1.0, 1.0, 17.82), (1.0, 1.0, 16.77), (1.0, 1.0, 5.228), (1.0, 1.0, 4.179), (0.8711, 1.0, 4.179), (0.8711, 1.0, 5.228), (0.8711, 1.0, 16.77), (0.8711, 1.0, 17.82), (0.8711, 1.0, 29.35), (0.8711, 1.0, 30.4), (0.8711, 1.0, 41.94), (0.8711, 0.8697, -6.93), (-0.8711, 0.8697, -6.93), (0.8711, 0.8697, 4.179), (0.8711, 0.8697, 42.99), (-0.8711, 0.8697, 42.99), (-0.8711, 0.8697, 52.21), (0.8711, 0.8697, 52.21), (-0.8711, 0.8697, 4.179), (-0.8711, 0.8697, 5.228), (-0.8711, 0.8697, 16.77), (-0.8711, 0.8697, 17.82), (-0.8711, 0.8697, 29.35), (-0.8711, 0.8697, 30.4), (-0.8711, 0.8697, 41.94), (0.8711, 0.8697, 41.94), (0.8711, 0.8697, 30.4), (0.8711, 0.8697, 29.35), (0.8711, 0.8697, 17.82), (0.8711, 0.8697, 16.77), (0.8711, 0.8697, 5.228)], [], [(17, 3, 2, 18), (9, 7, 6, 10), (21, 5, 4, 22), (13, 1, 0, 14), (29, 14, 41, 42), (191, 136, 52, 53), (115, 128, 50, 54), (129, 143, 58, 59), (10, 6, 37, 40), (28, 11, 10, 30), (5, 12, 15, 4), (12, 13, 14, 15), (3, 8, 11, 2), (8, 9, 10, 11), (14, 29, 31, 15), (29, 28, 30, 31), (2, 11, 34, 35), (19, 18, 28, 29), (136, 150, 49, 52), (163, 164, 56, 57), (143, 178, 51, 58), (150, 163, 57, 49), (164, 177, 48, 56), (178, 191, 53, 51), (30, 10, 40, 47), (31, 30, 23, 22), (7, 20, 23, 6), (20, 21, 22, 23), (1, 16, 19, 0), (16, 17, 18, 19), (47, 40, 37, 36), (44, 35, 34, 46), (33, 32, 42, 41), (38, 43, 45, 39), (18, 2, 35, 44), (15, 31, 43, 38), (6, 23, 36, 37), (19, 29, 42, 32), (31, 22, 45, 43), (28, 18, 44, 46), (0, 19, 32, 33), (11, 28, 46, 34), (23, 30, 47, 36), (14, 0, 33, 41), (4, 15, 38, 39), (22, 4, 39, 45), (59, 58, 70, 71), (54, 50, 25, 66), (50, 59, 71, 25), (58, 51, 24, 70), (53, 52, 64, 65), (51, 53, 65, 24), (57, 56, 68, 69), (52, 49, 26, 64), (55, 54, 66, 67), (177, 114, 55, 48), (114, 115, 54, 55), (128, 129, 59, 50), (66, 25, 62, 74), (25, 71, 79, 62), (70, 24, 63, 78), (65, 64, 72, 73), (24, 65, 73, 63), (69, 68, 76, 77), (64, 26, 61, 72), (117, 112, 203, 208), (26, 69, 77, 61), (48, 55, 67, 27), (56, 48, 27, 68), (49, 57, 69, 26), (75, 74, 93, 90), (61, 77, 84, 85), (76, 60, 91, 94), (60, 75, 90, 91), (79, 78, 95, 88), (74, 62, 89, 93), (62, 79, 88, 89), (78, 63, 87, 95), (73, 72, 92, 86), (71, 70, 78, 79), (27, 67, 75, 60), (68, 27, 60, 76), (85, 84, 83, 82), (94, 91, 99, 104), (91, 90, 98, 99), (88, 95, 105, 96), (93, 89, 97, 101), (89, 88, 96, 97), (95, 87, 80, 105), (86, 92, 100, 81), (87, 86, 81, 80), (72, 61, 85, 92), (77, 76, 94, 84), (63, 73, 86, 87), (107, 100, 82, 83), (105, 80, 81, 106), (106, 81, 100, 107), (101, 102, 103, 98), (102, 106, 107, 103), (97, 96, 102, 101), (96, 105, 106, 102), (98, 103, 104, 99), (103, 107, 83, 104), (90, 93, 101, 98), (92, 85, 82, 100), (84, 94, 104, 83), (5, 21, 135, 122), (122, 135, 134, 123), (123, 134, 133, 124), (124, 133, 132, 125), (125, 132, 131, 126), (126, 131, 130, 127), (127, 130, 129, 128), (114, 113, 204, 205), (108, 121, 120, 109), (75, 67, 196, 197), (110, 119, 118, 111), (111, 118, 209, 202), (112, 117, 116, 113), (13, 12, 192, 193), (1, 13, 108, 171), (171, 108, 109, 172), (172, 109, 110, 173), (173, 110, 111, 174), (174, 111, 112, 175), (175, 112, 113, 176), (176, 113, 114, 177), (7, 9, 185, 184), (184, 185, 186, 183), (183, 186, 187, 182), (182, 187, 188, 181), (181, 188, 189, 180), (180, 189, 190, 179), (179, 190, 191, 178), (16, 1, 171, 170), (170, 171, 172, 169), (169, 172, 173, 168), (168, 173, 174, 167), (167, 174, 175, 166), (166, 175, 176, 165), (165, 176, 177, 164), (3, 17, 157, 156), (156, 157, 158, 155), (155, 158, 159, 154), (154, 159, 160, 153), (153, 160, 161, 152), (152, 161, 162, 151), (151, 162, 163, 150), (20, 7, 184, 149), (149, 184, 183, 148), (148, 183, 182, 147), (147, 182, 181, 146), (146, 181, 180, 145), (145, 180, 179, 144), (144, 179, 178, 143), (17, 16, 170, 157), (157, 170, 169, 158), (158, 169, 168, 159), (159, 168, 167, 160), (160, 167, 166, 161), (161, 166, 165, 162), (162, 165, 164, 163), (8, 3, 156, 142), (142, 156, 155, 141), (141, 155, 154, 140), (140, 154, 153, 139), (139, 153, 152, 138), (138, 152, 151, 137), (137, 151, 150, 136), (21, 20, 149, 135), (135, 149, 148, 134), (134, 148, 147, 133), (133, 147, 146, 132), (132, 146, 145, 131), (131, 145, 144, 130), (130, 144, 143, 129), (12, 5, 122, 121), (121, 122, 123, 120), (120, 123, 124, 119), (119, 124, 125, 118), (118, 125, 126, 117), (117, 126, 127, 116), (116, 127, 128, 115), (9, 8, 142, 185), (185, 142, 141, 186), (186, 141, 140, 187), (187, 140, 139, 188), (188, 139, 138, 189), (189, 138, 137, 190), (190, 137, 136, 191), (196, 195, 198, 197), (193, 192, 194, 199), (200, 211, 210, 201), (202, 209, 208, 203), (204, 207, 206, 205), (66, 74, 198, 195), (113, 116, 207, 204), (67, 66, 195, 196), (108, 13, 193, 199), (116, 115, 206, 207), (115, 114, 205, 206), (12, 121, 194, 192), (74, 75, 197, 198), (110, 109, 200, 201), (121, 108, 199, 194), (118, 117, 208, 209), (109, 120, 211, 200), (112, 111, 202, 203), (119, 110, 201, 210), (120, 119, 210, 211)])
_uv = me_cube_004.uv_layers.new(name='UVMap')
_uv.uv.foreach_set('vector', [0.5717, 0.4058, 0.577, 0.4079, 0.5773, 0.3708, 0.572, 0.3687, 0.6407, 0.3751, 0.6451, 0.3728, 0.6453, 0.3357, 0.6409, 0.338, 0.5681, 0.3432, 0.5628, 0.3411, 0.563, 0.304, 0.5684, 0.3061, 0.4991, 0.3739, 0.4948, 0.3762, 0.495, 0.3391, 0.4994, 0.3368, 0.5047, 0.3389, 0.4994, 0.3368, 0.4995, 0.3164, 0.5049, 0.3185, 0.6389, 0.6466, 0.5796, 0.6771, 0.5796, 0.6829, 0.6389, 0.6524, 0.5566, 0.6149, 0.561, 0.6126, 0.561, 0.6184, 0.5566, 0.6207, 0.5663, 0.6147, 0.6379, 0.6423, 0.6379, 0.6481, 0.5663, 0.6205, 0.6409, 0.338, 0.6453, 0.3357, 0.6455, 0.3154, 0.6411, 0.3176, 0.5763, 0.3665, 0.5817, 0.3685, 0.6409, 0.338, 0.6356, 0.3359, 0.5628, 0.3411, 0.5584, 0.3434, 0.5587, 0.3063, 0.563, 0.304, 0.5584, 0.3434, 0.4991, 0.3739, 0.4994, 0.3368, 0.5587, 0.3063, 0.577, 0.4079, 0.5814, 0.4056, 0.5817, 0.3685, 0.5773, 0.3708, 0.5814, 0.4056, 0.6407, 0.3751, 0.6409, 0.338, 0.5817, 0.3685, 0.4994, 0.3368, 0.5047, 0.3389, 0.564, 0.3083, 0.5587, 0.3063, 0.5047, 0.3389, 0.5763, 0.3665, 0.6356, 0.3359, 0.564, 0.3083, 0.5773, 0.3708, 0.5817, 0.3685, 0.5818, 0.3482, 0.5774, 0.3504, 0.5003, 0.3411, 0.572, 0.3687, 0.5763, 0.3665, 0.5047, 0.3389, 0.5796, 0.6771, 0.5752, 0.6794, 0.5752, 0.6852, 0.5796, 0.6829, 0.5699, 0.6773, 0.4983, 0.6497, 0.4983, 0.6555, 0.5699, 0.6832, 0.6379, 0.6423, 0.6433, 0.6443, 0.6432, 0.6501, 0.6379, 0.6481, 0.5752, 0.6794, 0.5699, 0.6773, 0.5699, 0.6832, 0.5752, 0.6852, 0.4983, 0.6497, 0.493, 0.6477, 0.4929, 0.6535, 0.4983, 0.6555, 0.6433, 0.6443, 0.6389, 0.6466, 0.6389, 0.6524, 0.6432, 0.6501, 0.6356, 0.3359, 0.6409, 0.338, 0.6411, 0.3176, 0.6357, 0.3156, 0.564, 0.3083, 0.6356, 0.3359, 0.64, 0.3337, 0.5684, 0.3061, 0.6451, 0.3728, 0.6397, 0.3708, 0.64, 0.3337, 0.6453, 0.3357, 0.6397, 0.3708, 0.5681, 0.3432, 0.5684, 0.3061, 0.64, 0.3337, 0.4948, 0.3762, 0.5001, 0.3782, 0.5003, 0.3411, 0.495, 0.3391, 0.5001, 0.3782, 0.5717, 0.4058, 0.572, 0.3687, 0.5003, 0.3411, 0.6357, 0.3156, 0.6411, 0.3176, 0.6455, 0.3154, 0.6401, 0.3133, 0.5721, 0.3484, 0.5774, 0.3504, 0.5818, 0.3482, 0.5765, 0.3461, 0.4951, 0.3187, 0.5005, 0.3208, 0.5049, 0.3185, 0.4995, 0.3164, 0.5588, 0.2859, 0.5641, 0.2879, 0.5685, 0.2857, 0.5632, 0.2836, 0.572, 0.3687, 0.5773, 0.3708, 0.5774, 0.3504, 0.5721, 0.3484, 0.5587, 0.3063, 0.564, 0.3083, 0.5641, 0.2879, 0.5588, 0.2859, 0.6453, 0.3357, 0.64, 0.3337, 0.6401, 0.3133, 0.6455, 0.3154, 0.5003, 0.3411, 0.5047, 0.3389, 0.5049, 0.3185, 0.5005, 0.3208, 0.564, 0.3083, 0.5684, 0.3061, 0.5685, 0.2857, 0.5641, 0.2879, 0.5763, 0.3665, 0.572, 0.3687, 0.5721, 0.3484, 0.5765, 0.3461, 0.495, 0.3391, 0.5003, 0.3411, 0.5005, 0.3208, 0.4951, 0.3187, 0.5817, 0.3685, 0.5763, 0.3665, 0.5765, 0.3461, 0.5818, 0.3482, 0.64, 0.3337, 0.6356, 0.3359, 0.6357, 0.3156, 0.6401, 0.3133, 0.4994, 0.3368, 0.495, 0.3391, 0.4951, 0.3187, 0.4995, 0.3164, 0.563, 0.304, 0.5587, 0.3063, 0.5588, 0.2859, 0.5632, 0.2836, 0.5684, 0.3061, 0.563, 0.304, 0.5632, 0.2836, 0.5685, 0.2857, 0.5663, 0.6205, 0.6379, 0.6481, 0.6379, 0.6481, 0.5663, 0.6205, 0.5566, 0.6207, 0.561, 0.6184, 0.561, 0.6184, 0.5566, 0.6207, 0.561, 0.6184, 0.5663, 0.6205, 0.5663, 0.6205, 0.561, 0.6184, 0.6379, 0.6481, 0.6432, 0.6501, 0.6432, 0.6501, 0.6379, 0.6481, 0.6389, 0.6524, 0.5796, 0.6829, 0.5796, 0.6829, 0.6389, 0.6524, 0.6432, 0.6501, 0.6389, 0.6524, 0.6389, 0.6524, 0.6432, 0.6501, 0.5699, 0.6832, 0.4983, 0.6555, 0.4983, 0.6555, 0.5699, 0.6832, 0.5796, 0.6829, 0.5752, 0.6852, 0.5752, 0.6852, 0.5796, 0.6829, 0.4973, 0.6512, 0.5566, 0.6207, 0.5566, 0.6207, 0.4973, 0.6512, 0.493, 0.6477, 0.4973, 0.6454, 0.4973, 0.6512, 0.4929, 0.6535, 0.4973, 0.6454, 0.5566, 0.6149, 0.5566, 0.6207, 0.4973, 0.6512, 0.561, 0.6126, 0.5663, 0.6147, 0.5663, 0.6205, 0.561, 0.6184, 0.5566, 0.6207, 0.561, 0.6184, 0.5606, 0.6697, 0.5562, 0.6719, 0.561, 0.6184, 0.5663, 0.6205, 0.566, 0.6717, 0.5606, 0.6697, 0.6379, 0.6481, 0.6432, 0.6501, 0.6429, 0.7014, 0.6376, 0.6993, 0.6389, 0.6524, 0.5796, 0.6829, 0.5792, 0.7342, 0.6385, 0.7036, 0.6432, 0.6501, 0.6389, 0.6524, 0.6385, 0.7036, 0.6429, 0.7014, 0.5699, 0.6832, 0.4983, 0.6555, 0.4979, 0.7068, 0.5695, 0.7344, 0.5796, 0.6829, 0.5752, 0.6852, 0.5749, 0.7364, 0.5792, 0.7342, 0.5571, 0.5449, 0.4978, 0.5755, 0.5747, 0.6051, 0.634, 0.5746, 0.5752, 0.6852, 0.5699, 0.6832, 0.5695, 0.7344, 0.5749, 0.7364, 0.4929, 0.6535, 0.4973, 0.6512, 0.4973, 0.6512, 0.4929, 0.6535, 0.4983, 0.6555, 0.4929, 0.6535, 0.4929, 0.6535, 0.4983, 0.6555, 0.5752, 0.6852, 0.5699, 0.6832, 0.5699, 0.6832, 0.5752, 0.6852, 0.497, 0.7025, 0.5562, 0.6719, 0.5546, 0.6686, 0.4867, 0.7036, 0.5749, 0.7364, 0.5695, 0.7344, 0.5698, 0.7402, 0.5758, 0.7422, 0.4979, 0.7068, 0.4926, 0.7047, 0.4823, 0.7062, 0.4878, 0.7086, 0.4926, 0.7047, 0.497, 0.7025, 0.4867, 0.7036, 0.4823, 0.7062, 0.566, 0.6717, 0.6376, 0.6993, 0.6477, 0.7, 0.5657, 0.6684, 0.5562, 0.6719, 0.5606, 0.6697, 0.5596, 0.6664, 0.5546, 0.6686, 0.5606, 0.6697, 0.566, 0.6717, 0.5657, 0.6684, 0.5596, 0.6664, 0.6376, 0.6993, 0.6429, 0.7014, 0.6531, 0.7024, 0.6477, 0.7, 0.6385, 0.7036, 0.5792, 0.7342, 0.5809, 0.7399, 0.6488, 0.705, 0.5663, 0.6205, 0.6379, 0.6481, 0.6376, 0.6993, 0.566, 0.6717, 0.4929, 0.6535, 0.4973, 0.6512, 0.497, 0.7025, 0.4926, 0.7047, 0.4983, 0.6555, 0.4929, 0.6535, 0.4926, 0.7047, 0.4979, 0.7068, 0.5758, 0.7422, 0.5698, 0.7402, 0.5697, 0.7522, 0.5757, 0.7542, 0.4878, 0.7086, 0.4823, 0.7062, 0.4823, 0.7182, 0.4877, 0.7206, 0.4823, 0.7062, 0.4867, 0.7036, 0.4866, 0.7156, 0.4823, 0.7182, 0.5657, 0.6684, 0.6477, 0.7, 0.6476, 0.712, 0.5656, 0.6804, 0.5546, 0.6686, 0.5596, 0.6664, 0.5596, 0.6784, 0.5545, 0.6807, 0.5596, 0.6664, 0.5657, 0.6684, 0.5656, 0.6804, 0.5596, 0.6784, 0.6477, 0.7, 0.6531, 0.7024, 0.653, 0.7144, 0.6476, 0.712, 0.6488, 0.705, 0.5809, 0.7399, 0.5808, 0.752, 0.6487, 0.717, 0.6531, 0.7024, 0.6488, 0.705, 0.6487, 0.717, 0.653, 0.7144, 0.5792, 0.7342, 0.5749, 0.7364, 0.5758, 0.7422, 0.5809, 0.7399, 0.5695, 0.7344, 0.4979, 0.7068, 0.4878, 0.7086, 0.5698, 0.7402, 0.6429, 0.7014, 0.6385, 0.7036, 0.6488, 0.705, 0.6531, 0.7024, 0.5748, 0.7499, 0.5808, 0.752, 0.5757, 0.7542, 0.5697, 0.7522, 0.6476, 0.712, 0.653, 0.7144, 0.6487, 0.717, 0.6433, 0.7146, 0.6433, 0.7146, 0.6487, 0.717, 0.5808, 0.752, 0.5748, 0.7499, 0.5545, 0.6807, 0.5605, 0.6827, 0.492, 0.718, 0.4866, 0.7156, 0.5605, 0.6827, 0.6433, 0.7146, 0.5748, 0.7499, 0.492, 0.718, 0.5596, 0.6784, 0.5656, 0.6804, 0.5605, 0.6827, 0.5545, 0.6807, 0.5656, 0.6804, 0.6476, 0.712, 0.6433, 0.7146, 0.5605, 0.6827, 0.4866, 0.7156, 0.492, 0.718, 0.4877, 0.7206, 0.4823, 0.7182, 0.492, 0.718, 0.5748, 0.7499, 0.5697, 0.7522, 0.4877, 0.7206, 0.4867, 0.7036, 0.5546, 0.6686, 0.5545, 0.6807, 0.4866, 0.7156, 0.5809, 0.7399, 0.5758, 0.7422, 0.5757, 0.7542, 0.5808, 0.752, 0.5698, 0.7402, 0.4878, 0.7086, 0.4877, 0.7206, 0.5697, 0.7522, 0.5628, 0.3411, 0.5681, 0.3432, 0.5677, 0.4049, 0.5624, 0.4028, 0.5624, 0.4028, 0.5677, 0.4049, 0.5677, 0.4107, 0.5624, 0.4087, 0.5624, 0.4087, 0.5677, 0.4107, 0.5673, 0.4748, 0.5619, 0.4728, 0.5619, 0.4728, 0.5673, 0.4748, 0.5672, 0.4806, 0.5619, 0.4786, 0.5619, 0.4786, 0.5672, 0.4806, 0.5668, 0.5447, 0.5615, 0.5427, 0.5615, 0.5427, 0.5668, 0.5447, 0.5668, 0.5506, 0.5614, 0.5485, 0.5614, 0.5485, 0.5668, 0.5506, 0.5663, 0.6147, 0.561, 0.6126, 0.4973, 0.6454, 0.4978, 0.5813, 0.5747, 0.611, 0.5743, 0.6751, 0.4987, 0.4356, 0.558, 0.4051, 0.558, 0.4109, 0.4987, 0.4415, 0.497, 0.7025, 0.4973, 0.6512, 0.5742, 0.6809, 0.5739, 0.7321, 0.4983, 0.5056, 0.5575, 0.475, 0.5575, 0.4808, 0.4982, 0.5114, 0.4982, 0.5114, 0.5575, 0.4808, 0.6344, 0.5105, 0.5752, 0.541, 0.4978, 0.5755, 0.5571, 0.5449, 0.557, 0.5508, 0.4978, 0.5813, 0.4991, 0.3739, 0.5584, 0.3434, 0.6353, 0.373, 0.5761, 0.4036, 0.4948, 0.3762, 0.4991, 0.3739, 0.4987, 0.4356, 0.4943, 0.4379, 0.4943, 0.4379, 0.4987, 0.4356, 0.4987, 0.4415, 0.4943, 0.4437, 0.4943, 0.4437, 0.4987, 0.4415, 0.4983, 0.5056, 0.4939, 0.5078, 0.4939, 0.5078, 0.4983, 0.5056, 0.4982, 0.5114, 0.4938, 0.5136, 0.4938, 0.5136, 0.4982, 0.5114, 0.4978, 0.5755, 0.4934, 0.5777, 0.4934, 0.5777, 0.4978, 0.5755, 0.4978, 0.5813, 0.4934, 0.5836, 0.4934, 0.5836, 0.4978, 0.5813, 0.4973, 0.6454, 0.493, 0.6477, 0.6451, 0.3728, 0.6407, 0.3751, 0.6403, 0.4368, 0.6447, 0.4346, 0.6447, 0.4346, 0.6403, 0.4368, 0.6403, 0.4426, 0.6446, 0.4404, 0.6446, 0.4404, 0.6403, 0.4426, 0.6398, 0.5067, 0.6442, 0.5045, 0.6442, 0.5045, 0.6398, 0.5067, 0.6398, 0.5126, 0.6442, 0.5103, 0.6442, 0.5103, 0.6398, 0.5126, 0.6394, 0.5767, 0.6437, 0.5744, 0.6437, 0.5744, 0.6394, 0.5767, 0.6393, 0.5825, 0.6437, 0.5802, 0.6437, 0.5802, 0.6393, 0.5825, 0.6389, 0.6466, 0.6433, 0.6443, 0.5001, 0.3782, 0.4948, 0.3762, 0.4943, 0.4379, 0.4997, 0.44, 0.4997, 0.44, 0.4943, 0.4379, 0.4943, 0.4437, 0.4996, 0.4458, 0.4996, 0.4458, 0.4943, 0.4437, 0.4939, 0.5078, 0.4992, 0.5099, 0.4992, 0.5099, 0.4939, 0.5078, 0.4938, 0.5136, 0.4992, 0.5157, 0.4992, 0.5157, 0.4938, 0.5136, 0.4934, 0.5777, 0.4988, 0.5798, 0.4988, 0.5798, 0.4934, 0.5777, 0.4934, 0.5836, 0.4987, 0.5856, 0.4987, 0.5856, 0.4934, 0.5836, 0.493, 0.6477, 0.4983, 0.6497, 0.577, 0.4079, 0.5717, 0.4058, 0.5713, 0.4676, 0.5766, 0.4696, 0.5766, 0.4696, 0.5713, 0.4676, 0.5713, 0.4734, 0.5766, 0.4754, 0.5766, 0.4754, 0.5713, 0.4734, 0.5708, 0.5375, 0.5762, 0.5395, 0.5762, 0.5395, 0.5708, 0.5375, 0.5708, 0.5433, 0.5761, 0.5454, 0.5761, 0.5454, 0.5708, 0.5433, 0.5704, 0.6074, 0.5757, 0.6095, 0.5757, 0.6095, 0.5704, 0.6074, 0.5703, 0.6132, 0.5757, 0.6153, 0.5757, 0.6153, 0.5703, 0.6132, 0.5699, 0.6773, 0.5752, 0.6794, 0.6397, 0.3708, 0.6451, 0.3728, 0.6447, 0.4346, 0.6393, 0.4325, 0.6393, 0.4325, 0.6447, 0.4346, 0.6446, 0.4404, 0.6393, 0.4383, 0.6393, 0.4383, 0.6446, 0.4404, 0.6442, 0.5045, 0.6389, 0.5024, 0.6389, 0.5024, 0.6442, 0.5045, 0.6442, 0.5103, 0.6388, 0.5082, 0.6388, 0.5082, 0.6442, 0.5103, 0.6437, 0.5744, 0.6384, 0.5723, 0.6384, 0.5723, 0.6437, 0.5744, 0.6437, 0.5802, 0.6384, 0.5782, 0.6384, 0.5782, 0.6437, 0.5802, 0.6433, 0.6443, 0.6379, 0.6423, 0.5717, 0.4058, 0.5001, 0.3782, 0.4997, 0.44, 0.5713, 0.4676, 0.5713, 0.4676, 0.4997, 0.44, 0.4996, 0.4458, 0.5713, 0.4734, 0.5713, 0.4734, 0.4996, 0.4458, 0.4992, 0.5099, 0.5708, 0.5375, 0.5708, 0.5375, 0.4992, 0.5099, 0.4992, 0.5157, 0.5708, 0.5433, 0.5708, 0.5433, 0.4992, 0.5157, 0.4988, 0.5798, 0.5704, 0.6074, 0.5704, 0.6074, 0.4988, 0.5798, 0.4987, 0.5856, 0.5703, 0.6132, 0.5703, 0.6132, 0.4987, 0.5856, 0.4983, 0.6497, 0.5699, 0.6773, 0.5814, 0.4056, 0.577, 0.4079, 0.5766, 0.4696, 0.581, 0.4674, 0.581, 0.4674, 0.5766, 0.4696, 0.5766, 0.4754, 0.581, 0.4732, 0.581, 0.4732, 0.5766, 0.4754, 0.5762, 0.5395, 0.5806, 0.5373, 0.5806, 0.5373, 0.5762, 0.5395, 0.5761, 0.5454, 0.5805, 0.5431, 0.5805, 0.5431, 0.5761, 0.5454, 0.5757, 0.6095, 0.5801, 0.6072, 0.5801, 0.6072, 0.5757, 0.6095, 0.5757, 0.6153, 0.5801, 0.613, 0.5801, 0.613, 0.5757, 0.6153, 0.5752, 0.6794, 0.5796, 0.6771, 0.5681, 0.3432, 0.6397, 0.3708, 0.6393, 0.4325, 0.5677, 0.4049, 0.5677, 0.4049, 0.6393, 0.4325, 0.6393, 0.4383, 0.5677, 0.4107, 0.5677, 0.4107, 0.6393, 0.4383, 0.6389, 0.5024, 0.5673, 0.4748, 0.5673, 0.4748, 0.6389, 0.5024, 0.6388, 0.5082, 0.5672, 0.4806, 0.5672, 0.4806, 0.6388, 0.5082, 0.6384, 0.5723, 0.5668, 0.5447, 0.5668, 0.5447, 0.6384, 0.5723, 0.6384, 0.5782, 0.5668, 0.5506, 0.5668, 0.5506, 0.6384, 0.5782, 0.6379, 0.6423, 0.5663, 0.6147, 0.5584, 0.3434, 0.5628, 0.3411, 0.5624, 0.4028, 0.558, 0.4051, 0.558, 0.4051, 0.5624, 0.4028, 0.5624, 0.4087, 0.558, 0.4109, 0.558, 0.4109, 0.5624, 0.4087, 0.5619, 0.4728, 0.5575, 0.475, 0.5575, 0.475, 0.5619, 0.4728, 0.5619, 0.4786, 0.5575, 0.4808, 0.5575, 0.4808, 0.5619, 0.4786, 0.5615, 0.5427, 0.5571, 0.5449, 0.5571, 0.5449, 0.5615, 0.5427, 0.5614, 0.5485, 0.557, 0.5508, 0.557, 0.5508, 0.5614, 0.5485, 0.561, 0.6126, 0.5566, 0.6149, 0.6407, 0.3751, 0.5814, 0.4056, 0.581, 0.4674, 0.6403, 0.4368, 0.6403, 0.4368, 0.581, 0.4674, 0.581, 0.4732, 0.6403, 0.4426, 0.6403, 0.4426, 0.581, 0.4732, 0.5806, 0.5373, 0.6398, 0.5067, 0.6398, 0.5067, 0.5806, 0.5373, 0.5805, 0.5431, 0.6398, 0.5126, 0.6398, 0.5126, 0.5805, 0.5431, 0.5801, 0.6072, 0.6394, 0.5767, 0.6394, 0.5767, 0.5801, 0.6072, 0.5801, 0.613, 0.6393, 0.5825, 0.6393, 0.5825, 0.5801, 0.613, 0.5796, 0.6771, 0.6389, 0.6466, 0.5742, 0.6809, 0.6335, 0.6503, 0.6332, 0.7016, 0.5739, 0.7321, 0.5761, 0.4036, 0.6353, 0.373, 0.6349, 0.4347, 0.5757, 0.4653, 0.5756, 0.4711, 0.6349, 0.4406, 0.6345, 0.5047, 0.5752, 0.5352, 0.5752, 0.541, 0.6344, 0.5105, 0.634, 0.5746, 0.5747, 0.6051, 0.5747, 0.611, 0.634, 0.5804, 0.6335, 0.6445, 0.5743, 0.6751, 0.5566, 0.6207, 0.5562, 0.6719, 0.6332, 0.7016, 0.6335, 0.6503, 0.4978, 0.5813, 0.557, 0.5508, 0.634, 0.5804, 0.5747, 0.611, 0.4973, 0.6512, 0.5566, 0.6207, 0.6335, 0.6503, 0.5742, 0.6809, 0.4987, 0.4356, 0.4991, 0.3739, 0.5761, 0.4036, 0.5757, 0.4653, 0.557, 0.5508, 0.5566, 0.6149, 0.6335, 0.6445, 0.634, 0.5804, 0.5566, 0.6149, 0.4973, 0.6454, 0.5743, 0.6751, 0.6335, 0.6445, 0.5584, 0.3434, 0.558, 0.4051, 0.6349, 0.4347, 0.6353, 0.373, 0.5562, 0.6719, 0.497, 0.7025, 0.5739, 0.7321, 0.6332, 0.7016, 0.4983, 0.5056, 0.4987, 0.4415, 0.5756, 0.4711, 0.5752, 0.5352, 0.558, 0.4051, 0.4987, 0.4356, 0.5757, 0.4653, 0.6349, 0.4347, 0.5575, 0.4808, 0.5571, 0.5449, 0.634, 0.5746, 0.6344, 0.5105, 0.4987, 0.4415, 0.558, 0.4109, 0.6349, 0.4406, 0.5756, 0.4711, 0.4978, 0.5755, 0.4982, 0.5114, 0.5752, 0.541, 0.5747, 0.6051, 0.5575, 0.475, 0.4983, 0.5056, 0.5752, 0.5352, 0.6345, 0.5047, 0.558, 0.4109, 0.5575, 0.475, 0.6345, 0.5047, 0.6349, 0.4406])
me_cube_004.materials.append(mat_material_orange)
me_cube_004.use_remesh_preserve_volume = False
me_cube_004.use_remesh_preserve_attributes = False
me_cube_004.use_mirror_vertex_groups = False
me_cube_004.update()
me_cube_003 = bpy.data.meshes.new('Cube.003')
me_cube_003.from_pydata([(-1.0, -1.0, -1.0), (-1.0, -1.0, 1.0), (-1.0, 1.0, -1.0), (-1.0, 1.0, 1.0), (1.0, -1.0, -1.0), (1.0, -1.0, 1.0), (1.0, 1.0, -1.0), (1.0, 1.0, 1.0), (-0.8711, 1.0, 1.0), (0.8711, 1.0, 1.0), (0.8711, 1.0, -1.0), (-0.8711, 1.0, -1.0), (0.8711, -1.0, 1.0), (-0.8711, -1.0, 1.0), (-0.8711, -1.0, -1.0), (0.8711, -1.0, -1.0), (-1.0, -0.8703, 1.0), (-1.0, 0.8703, 1.0), (-1.0, 0.8703, -1.0), (-1.0, -0.8703, -1.0), (1.0, 0.8703, 1.0), (1.0, -0.8703, 1.0), (1.0, -0.8703, -1.0), (1.0, 0.8703, -1.0), (0.8711, 0.8703, 1.0), (0.8711, -0.8703, 1.0), (-0.8711, 0.8703, 1.0), (-0.8711, -0.8703, 1.0), (-0.8711, 0.8703, -1.0), (-0.8711, -0.8703, -1.0), (0.8711, 0.8703, -1.0), (0.8711, -0.8703, -1.0), (-1.0, -0.8703, -17.28), (-1.0, -1.0, -17.28), (-0.8711, 1.0, -17.28), (-1.0, 1.0, -17.28), (1.0, 0.8703, -17.28), (1.0, 1.0, -17.28), (0.8711, -1.0, -17.28), (1.0, -1.0, -17.28), (0.8711, 1.0, -17.28), (-0.8711, -1.0, -17.28), (-0.8711, -0.8703, -17.28), (0.8711, -0.8703, -17.28), (-1.0, 0.8703, -17.28), (1.0, -0.8703, -17.28), (-0.8711, 0.8703, -17.28), (0.8711, 0.8703, -17.28)], [], [(17, 3, 2, 18), (9, 7, 6, 10), (21, 5, 4, 22), (13, 1, 0, 14), (29, 14, 41, 42), (26, 8, 3, 17), (20, 7, 9, 24), (24, 9, 8, 26), (10, 6, 37, 40), (28, 11, 10, 30), (5, 12, 15, 4), (12, 13, 14, 15), (3, 8, 11, 2), (8, 9, 10, 11), (14, 29, 31, 15), (29, 28, 30, 31), (2, 11, 34, 35), (19, 18, 28, 29), (12, 25, 27, 13), (25, 24, 26, 27), (5, 21, 25, 12), (21, 20, 24, 25), (13, 27, 16, 1), (27, 26, 17, 16), (30, 10, 40, 47), (31, 30, 23, 22), (7, 20, 23, 6), (20, 21, 22, 23), (1, 16, 19, 0), (16, 17, 18, 19), (47, 40, 37, 36), (44, 35, 34, 46), (33, 32, 42, 41), (38, 43, 45, 39), (18, 2, 35, 44), (15, 31, 43, 38), (6, 23, 36, 37), (19, 29, 42, 32), (31, 22, 45, 43), (28, 18, 44, 46), (0, 19, 32, 33), (11, 28, 46, 34), (23, 30, 47, 36), (14, 0, 33, 41), (4, 15, 38, 39), (22, 4, 39, 45)])
me_cube_003.materials.append(mat_material_bleu)
me_cube_003.use_remesh_preserve_volume = False
me_cube_003.use_remesh_preserve_attributes = False
me_cube_003.use_mirror_vertex_groups = False
me_cube_003.update()
me_cube_001 = bpy.data.meshes.new('Cube.001')
me_cube_001.from_pydata([(-1.0, -1.0, 5.731), (-1.0, -1.0, 11.07), (-1.0, 1.0, 5.731), (-1.0, 1.0, 11.07), (1.0, -1.0, 5.731), (1.0, -1.0, 11.07), (1.0, 1.0, 5.731), (1.0, 1.0, 11.07), (-0.8711, 1.0, 11.07), (0.8711, 1.0, 11.07), (0.8711, 1.0, 5.731), (-0.8711, 1.0, 5.731), (0.8711, -1.0, 11.07), (-0.8711, -1.0, 11.07), (-0.8711, -1.0, 5.731), (0.8711, -1.0, 5.731), (-1.0, -0.8703, 11.07), (-1.0, 0.8703, 11.07), (-1.0, 0.8703, 5.731), (-1.0, -0.8703, 5.731), (1.0, 0.8703, 11.07), (1.0, -0.8703, 11.07), (1.0, -0.8703, 5.731), (1.0, 0.8703, 5.731), (0.8711, 0.8703, 11.07), (0.8711, -0.8703, 11.07), (-0.8711, 0.8703, 11.07), (-0.8711, -0.8703, 11.07), (-0.8711, 0.8703, 5.731), (-0.8711, -0.8703, 5.731), (0.8711, 0.8703, 5.731), (0.8711, -0.8703, 5.731), (-1.0, -0.8703, -17.28), (-1.0, -1.0, -17.28), (-0.8711, 1.0, -17.28), (-1.0, 1.0, -17.28), (1.0, 0.8703, -17.28), (1.0, 1.0, -17.28), (0.8711, -1.0, -17.28), (1.0, -1.0, -17.28), (0.8711, 1.0, -17.28), (-0.8711, -1.0, -17.28), (-0.8711, -0.8703, -17.28), (0.8711, -0.8703, -17.28), (-1.0, 0.8703, -17.28), (1.0, -0.8703, -17.28), (-0.8711, 0.8703, -17.28), (0.8711, 0.8703, -17.28), (-1.0, 0.8703, 16.86), (-1.0, 1.0, 16.86), (0.8711, 1.0, 16.86), (1.0, 1.0, 16.86), (-0.8711, 1.0, 16.86), (1.0, 0.8703, 16.86), (0.8711, 0.8703, 16.86), (-0.8711, 0.8703, 16.86), (-1.153, 0.8703, 39.38), (-1.153, 1.0, 39.38), (1.004, 1.0, 39.38), (1.153, 1.0, 39.38), (-1.004, 1.0, 39.38), (1.153, 0.8703, 39.38), (1.004, 0.8703, 39.38), (-1.004, 0.8703, 39.38), (-0.9598, 0.8703, 31.87), (-1.102, 0.8703, 31.87), (-0.9598, 1.0, 31.87), (-1.102, 1.0, 31.87), (1.102, 1.0, 31.87), (1.102, 0.8703, 31.87), (0.9598, 1.0, 31.87), (0.9598, 0.8703, 31.87)], [], [(17, 3, 2, 18), (9, 7, 6, 10), (21, 5, 4, 22), (13, 1, 0, 14), (29, 14, 41, 42), (24, 20, 53, 54), (17, 26, 55, 48), (24, 9, 8, 26), (10, 6, 37, 40), (28, 11, 10, 30), (5, 12, 15, 4), (12, 13, 14, 15), (3, 8, 11, 2), (8, 9, 10, 11), (14, 29, 31, 15), (29, 28, 30, 31), (2, 11, 34, 35), (19, 18, 28, 29), (12, 25, 27, 13), (25, 24, 26, 27), (5, 21, 25, 12), (21, 20, 24, 25), (13, 27, 16, 1), (27, 26, 17, 16), (30, 10, 40, 47), (31, 30, 23, 22), (7, 20, 23, 6), (20, 21, 22, 23), (1, 16, 19, 0), (16, 17, 18, 19), (47, 40, 37, 36), (44, 35, 34, 46), (33, 32, 42, 41), (38, 43, 45, 39), (18, 2, 35, 44), (15, 31, 43, 38), (6, 23, 36, 37), (19, 29, 42, 32), (31, 22, 45, 43), (28, 18, 44, 46), (0, 19, 32, 33), (11, 28, 46, 34), (23, 30, 47, 36), (14, 0, 33, 41), (4, 15, 38, 39), (22, 4, 39, 45), (66, 70, 71, 64), (65, 64, 63, 56), (26, 8, 52, 55), (9, 24, 54, 50), (3, 17, 48, 49), (8, 3, 49, 52), (20, 7, 51, 53), (7, 9, 50, 51), (63, 60, 57, 56), (61, 59, 58, 62), (69, 68, 59, 61), (68, 70, 58, 59), (71, 69, 61, 62), (60, 58, 70, 66), (66, 67, 57, 60), (67, 65, 56, 57), (49, 48, 65, 67), (52, 49, 67, 66), (48, 55, 64, 65), (55, 52, 66, 64), (50, 54, 71, 70), (54, 53, 69, 71), (51, 50, 70, 68), (53, 51, 68, 69), (64, 71, 62, 63), (58, 60, 63, 62)])
me_cube_001.polygons.foreach_set('material_index', [0, 0, 0, 0, 0, 0, 0, 1, 0, 0, 0, 0, 0, 0, 0, 0, 0, 0, 1, 1, 1, 1, 1, 1, 0, 0, 0, 0, 0, 0, 0, 0, 0, 0, 0, 0, 0, 0, 0, 0, 0, 0, 0, 0, 0, 0, 0, 0, 0, 0, 0, 0, 0, 0, 0, 0, 0, 0, 0, 0, 0, 0, 0, 0, 0, 0, 0, 0, 0, 0, 0, 0])
me_cube_001.materials.append(mat_material_orange)
me_cube_001.materials.append(mat_material_bleu)
me_cube_001.use_remesh_preserve_volume = False
me_cube_001.use_remesh_preserve_attributes = False
me_cube_001.use_mirror_vertex_groups = False
me_cube_001.update()
me_cube = bpy.data.meshes.new('Cube')
me_cube.from_pydata([(-1.0, -1.0, -1.0), (-1.0, -1.0, 1.0), (-1.0, 1.0, -1.0), (-1.0, 1.0, 1.0), (1.0, -1.0, -1.0), (1.0, -1.0, 1.0), (1.0, 1.0, -1.0), (1.0, 1.0, 1.0), (-0.9929, -1.0, -0.9929), (-0.9929, -1.0, 0.9929), (-0.9942, 0.9942, -0.9942), (-0.9942, 0.9942, 0.9942), (0.9929, -1.0, -0.9929), (0.9929, -1.0, 0.9929), (0.9942, 0.9942, -0.9942), (0.9942, 0.9942, 0.9942)], [], [(1, 3, 2, 0), (3, 7, 6, 2), (7, 5, 4, 6), (0, 2, 6, 4), (5, 7, 3, 1), (8, 10, 11, 9), (10, 14, 15, 11), (14, 12, 13, 15), (12, 14, 10, 8), (9, 11, 15, 13), (1, 0, 8, 9), (4, 5, 13, 12), (5, 1, 9, 13), (0, 4, 12, 8)])
me_cube.materials.append(mat_material_005)
me_cube.use_remesh_preserve_volume = False
me_cube.use_remesh_preserve_attributes = False
me_cube.use_mirror_vertex_groups = False
me_cube.update()

# ---- objects
ob_cylinder_001 = bpy.data.objects.new('Cylinder.001', me_cylinder_002)
ob_cube_002 = bpy.data.objects.new('Cube.002', me_cube_004)
ob_cube_001 = bpy.data.objects.new('Cube.001', me_cube_003)
ob_cube = bpy.data.objects.new('Cube', me_cube_001)
ob_camera = bpy.data.objects.new('Camera', cam_camera)
ob_point_002 = bpy.data.objects.new('Point.002', light_point_002)
ob_point_001 = bpy.data.objects.new('Point.001', light_point_001)
ob_point = bpy.data.objects.new('Point', light_point)
ob_spot = bpy.data.objects.new('Spot', light_spot_001)
ob_cube_003 = bpy.data.objects.new('Cube.003', me_cube)

# ---- transforms, parenting, visibility, modifiers, constraints
ob_cylinder_001.location = (-0.5922, 0.98, 2.336)
ob_cylinder_001.scale = (0.3368, 0.3368, 0.3368)
ob_cylinder_001.lineart.crease_threshold = 0.0
ob_cube_002.location = (2.086, 1.112, 1.248)
ob_cube_002.scale = (1.0, 1.0, 0.06043)
ob_cube_002.lineart.crease_threshold = 0.0
ob_cube_001.location = (-1.022, 1.112, 1.248)
ob_cube_001.scale = (1.0, 1.0, 0.06043)
ob_cube_001.lineart.crease_threshold = 0.0
ob_cube.location = (4.826, 1.112, 1.248)
ob_cube.scale = (1.0, 1.0, 0.06043)
ob_cube.lineart.crease_threshold = 0.0
ob_camera.location = (7.631, -9.364, 6.101)
ob_camera.rotation_euler = (1.228, 0.0113, 0.5571)
ob_camera.lock_rotations_4d = False
ob_camera.empty_display_type = 'ARROWS'
ob_camera.color = (0.0, 0.0, 0.0, 0.0)
ob_camera.display_type = 'WIRE'
ob_camera.lineart.crease_threshold = 0.0
ob_point_002.location = (1.555, -4.773, 4.528)
ob_point_002.lineart.crease_threshold = 0.0
ob_point_001.location = (5.805, 0.7454, 5.944)
ob_point_001.lineart.crease_threshold = 0.0
ob_point.location = (-1.127, 0.7454, 6.187)
ob_point.lineart.crease_threshold = 0.0
ob_spot.location = (2.121, -2.616, 8.2)
ob_spot.lineart.crease_threshold = 0.0
ob_cube_003.location = (1.914, -0.774, 4.484)
ob_cube_003.scale = (5.836, 3.916, 4.315)
ob_cube_003.lineart.crease_threshold = 0.0

# ---- collection membership
col_collection_1.objects.link(ob_cylinder_001)
col_collection_1.objects.link(ob_cube_002)
col_collection_1.objects.link(ob_cube_001)
col_collection_1.objects.link(ob_cube)
col_collection_1.objects.link(ob_camera)
col_collection_3.objects.link(ob_point_002)
col_collection_3.objects.link(ob_point_001)
col_collection_3.objects.link(ob_point)
col_collection_3.objects.link(ob_spot)
col_collection_3.objects.link(ob_cube_003)

# ---- scene / render settings (as saved in the file)
scene.camera = ob_camera
scene.frame_start = 1; scene.frame_end = 250; scene.frame_set(1)
scene.render.engine = 'BLENDER_EEVEE_NEXT'
scene.render.resolution_percentage = 50
scene.render.dither_intensity = 0.0
scene.cycles.use_denoising = False
scene.cycles.samples = 256
scene.cycles.sampling_pattern = 'TABULATED_SOBOL'
scene.cycles.light_sampling_threshold = 0.0
scene.cycles.use_adaptive_sampling = False
scene.cycles.use_light_tree = False
scene.cycles.blur_glossy = 0.0
scene.cycles.max_bounces = 64
scene.cycles.diffuse_bounces = 10
scene.cycles.transparent_max_bounces = 10
scene.cycles.pixel_filter_type = 'GAUSSIAN'
scene.cycles.seed = 1
scene.cycles.sample_clamp_indirect = 0.0
scene.view_settings.view_transform = 'Standard'
bpy.context.view_layer.update()
